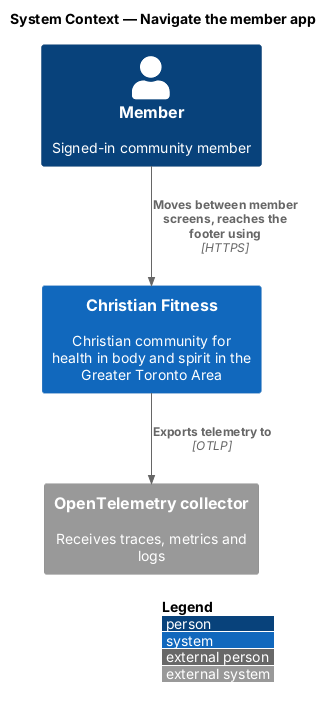

The diagram above was rendered by PlantUML. Its source (embedded in the PNG):
@startuml
!include <C4/C4_Context>
LAYOUT_WITH_LEGEND()
title System Context — Navigate the member app

Person(user, "Member", "Signed-in community member")

System(cf, "Christian Fitness", "Christian community for health in body and spirit in the Greater Toronto Area")
System_Ext(otel, "OpenTelemetry collector", "Receives traces, metrics and logs")

Rel(user, cf, "Moves between member screens, reaches the footer using", "HTTPS")
Rel(cf, otel, "Exports telemetry to", "OTLP")
@enduml